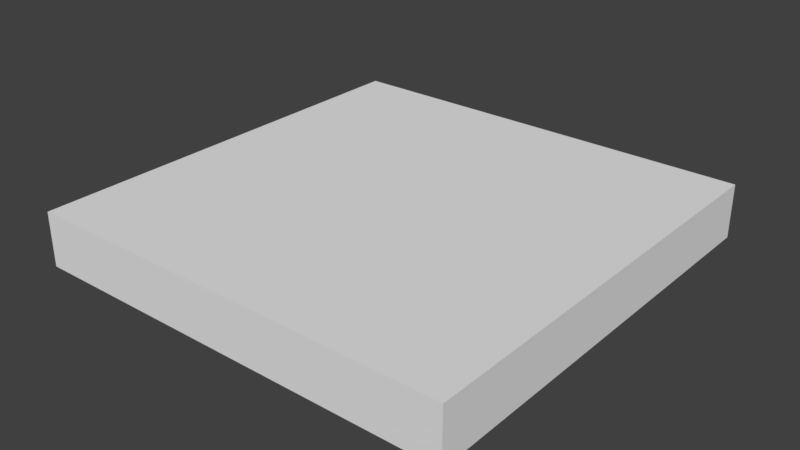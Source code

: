 # Source: Suelo.blend  (saved by Blender 2.78.0; exported with 4.5.12 LTS)
import bpy
from mathutils import Matrix  # noqa: F401  (used for matrix-valued properties, if any)

bpy.ops.wm.read_factory_settings(use_empty=True)
scene = bpy.context.scene
scene.name = 'Scene'

# ---- collections
col_collection_1 = bpy.data.collections.new('Collection 1'); scene.collection.children.link(col_collection_1)

# ---- world
world_world = bpy.data.worlds.new('World'); scene.world = world_world
world_world.color = (0.05088, 0.05088, 0.05088)
world_world.use_sun_shadow = False
world_world.sun_shadow_jitter_overblur = 0.0
world_world.cycles.sampling_method = 'MANUAL'

# ---- meshes
me_lod_a_suelo = bpy.data.meshes.new('LOD_A_Suelo')
me_lod_a_suelo.from_pydata([(0.0, 0.0, 0.0), (0.0, 0.0, 0.25), (2.0, 0.0, 0.0), (2.0, 0.0, 0.25), (0.0, 2.0, 0.0), (0.0, 2.0, 0.25), (2.0, 2.0, 0.0), (2.0, 2.0, 0.25)], [], [(0, 2, 3, 1), (4, 5, 7, 6), (3, 2, 6, 7), (1, 3, 7, 5), (0, 1, 5, 4), (2, 0, 4, 6)])
me_lod_a_suelo.use_remesh_preserve_volume = False
me_lod_a_suelo.use_remesh_preserve_attributes = False
me_lod_a_suelo.use_mirror_vertex_groups = False
me_lod_a_suelo.update()

# ---- objects
ob_lod_a_suelo = bpy.data.objects.new('LOD_A_Suelo', me_lod_a_suelo)

# ---- transforms, parenting, visibility, modifiers, constraints
ob_lod_a_suelo.location = (0.0, 0.0, 0.0)
ob_lod_a_suelo.lineart.crease_threshold = 0.0

# ---- collection membership
col_collection_1.objects.link(ob_lod_a_suelo)

# ---- scene / render settings (as saved in the file)
scene.frame_start = 1; scene.frame_end = 250; scene.frame_set(1)
scene.render.engine = 'CYCLES'
scene.render.resolution_percentage = 50
scene.render.dither_intensity = 0.0
scene.render.use_persistent_data = True
scene.cycles.shading_system = True
scene.cycles.use_denoising = False
scene.cycles.samples = 128
scene.cycles.sampling_pattern = 'TABULATED_SOBOL'
scene.cycles.light_sampling_threshold = 0.0
scene.cycles.use_adaptive_sampling = False
scene.cycles.use_light_tree = False
scene.cycles.blur_glossy = 0.0
scene.cycles.sample_clamp_indirect = 0.0
scene.view_settings.view_transform = 'Standard'
bpy.context.view_layer.update()

# ---- added for rendering (the .blend has no active camera and no usable light): camera, sun
cam_auto = bpy.data.cameras.new('AutoCamera')
cam_auto.lens = 50.0
cam_auto.sensor_width = 36.0
cam_auto.clip_end = 1000.0
ob_auto_camera = bpy.data.objects.new('AutoCamera', cam_auto)
scene.collection.objects.link(ob_auto_camera)
ob_auto_camera.location = (3.62713, -2.15256, 2.22671)
ob_auto_camera.rotation_euler = (1.09748, -7.21219e-08, 0.694738)
scene.camera = ob_auto_camera
light_auto_sun = bpy.data.lights.new('AutoSun', 'SUN')
light_auto_sun.energy = 3.0
light_auto_sun.angle = 0.0523599
ob_auto_sun = bpy.data.objects.new('AutoSun', light_auto_sun)
scene.collection.objects.link(ob_auto_sun)
ob_auto_sun.rotation_euler = (0.872665, 0.174533, 0.523599)
bpy.context.view_layer.update()
